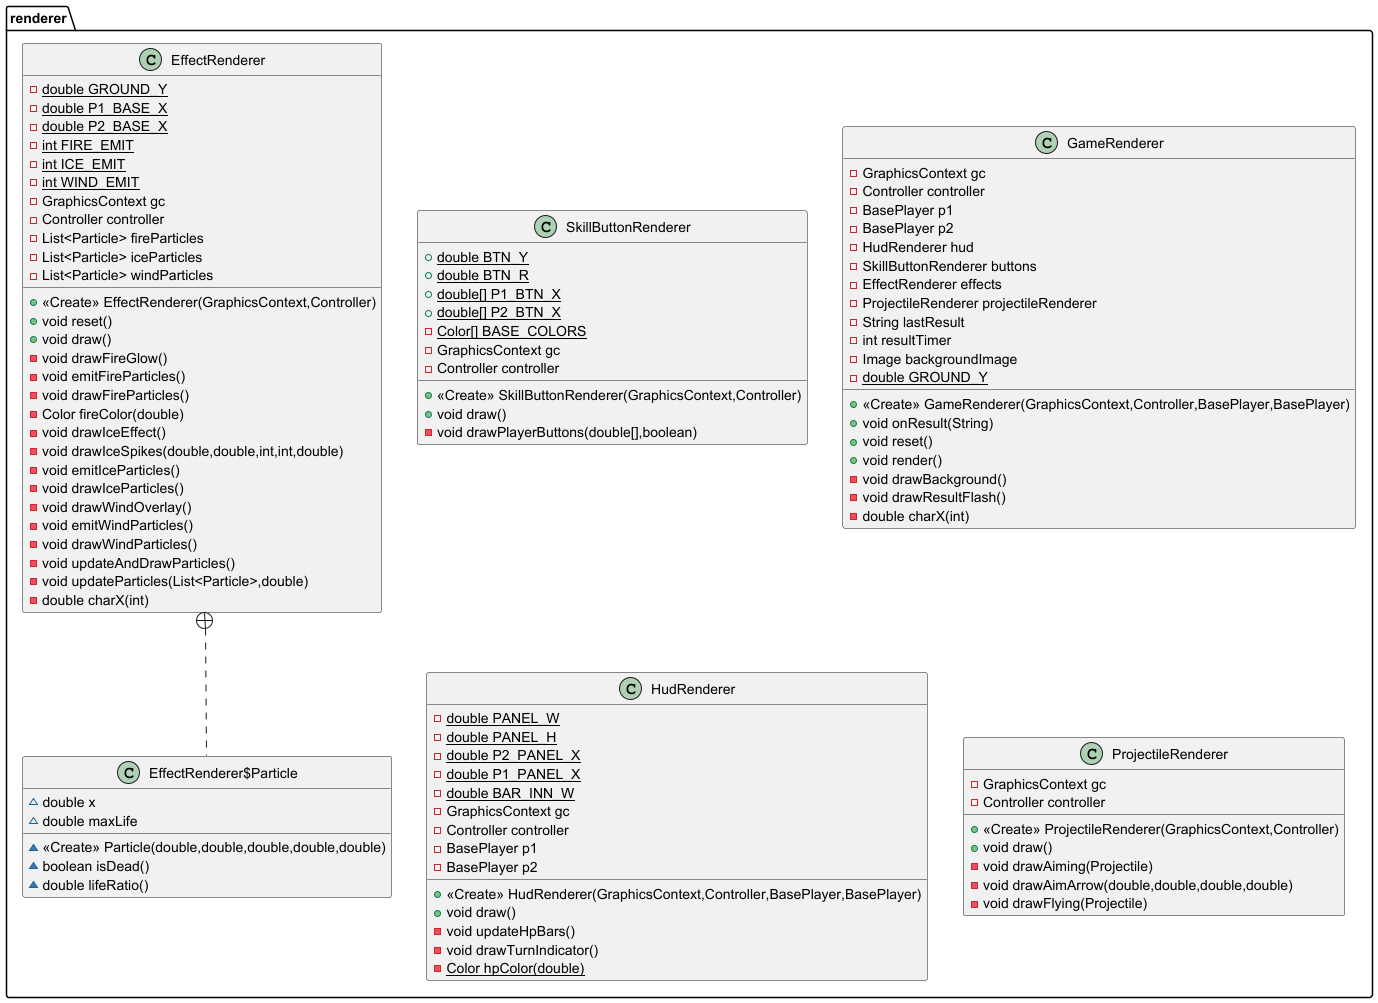

The diagram above was rendered by PlantUML. Its source (embedded in the PNG):
@startuml
class renderer.SkillButtonRenderer {
+ {static} double BTN_Y
+ {static} double BTN_R
+ {static} double[] P1_BTN_X
+ {static} double[] P2_BTN_X
- {static} Color[] BASE_COLORS
- GraphicsContext gc
- Controller controller
+ <<Create>> SkillButtonRenderer(GraphicsContext,Controller)
+ void draw()
- void drawPlayerButtons(double[],boolean)
}


class renderer.GameRenderer {
- GraphicsContext gc
- Controller controller
- BasePlayer p1
- BasePlayer p2
- HudRenderer hud
- SkillButtonRenderer buttons
- EffectRenderer effects
- ProjectileRenderer projectileRenderer
- String lastResult
- int resultTimer
- Image backgroundImage
- {static} double GROUND_Y
+ <<Create>> GameRenderer(GraphicsContext,Controller,BasePlayer,BasePlayer)
+ void onResult(String)
+ void reset()
+ void render()
- void drawBackground()
- void drawResultFlash()
- double charX(int)
}


class renderer.HudRenderer {
- {static} double PANEL_W
- {static} double PANEL_H
- {static} double P2_PANEL_X
- {static} double P1_PANEL_X
- {static} double BAR_INN_W
- GraphicsContext gc
- Controller controller
- BasePlayer p1
- BasePlayer p2
+ <<Create>> HudRenderer(GraphicsContext,Controller,BasePlayer,BasePlayer)
+ void draw()
- void updateHpBars()
- void drawTurnIndicator()
- {static} Color hpColor(double)
}


class renderer.EffectRenderer {
- {static} double GROUND_Y
- {static} double P1_BASE_X
- {static} double P2_BASE_X
- {static} int FIRE_EMIT
- {static} int ICE_EMIT
- {static} int WIND_EMIT
- GraphicsContext gc
- Controller controller
- List<Particle> fireParticles
- List<Particle> iceParticles
- List<Particle> windParticles
+ <<Create>> EffectRenderer(GraphicsContext,Controller)
+ void reset()
+ void draw()
- void drawFireGlow()
- void emitFireParticles()
- void drawFireParticles()
- Color fireColor(double)
- void drawIceEffect()
- void drawIceSpikes(double,double,int,int,double)
- void emitIceParticles()
- void drawIceParticles()
- void drawWindOverlay()
- void emitWindParticles()
- void drawWindParticles()
- void updateAndDrawParticles()
- void updateParticles(List<Particle>,double)
- double charX(int)
}


class renderer.EffectRenderer$Particle {
~ double x
~ double maxLife
~ <<Create>> Particle(double,double,double,double,double)
~ boolean isDead()
~ double lifeRatio()
}


class renderer.ProjectileRenderer {
- GraphicsContext gc
- Controller controller
+ <<Create>> ProjectileRenderer(GraphicsContext,Controller)
+ void draw()
- void drawAiming(Projectile)
- void drawAimArrow(double,double,double,double)
- void drawFlying(Projectile)
}




renderer.EffectRenderer +.. renderer.EffectRenderer$Particle
@enduml